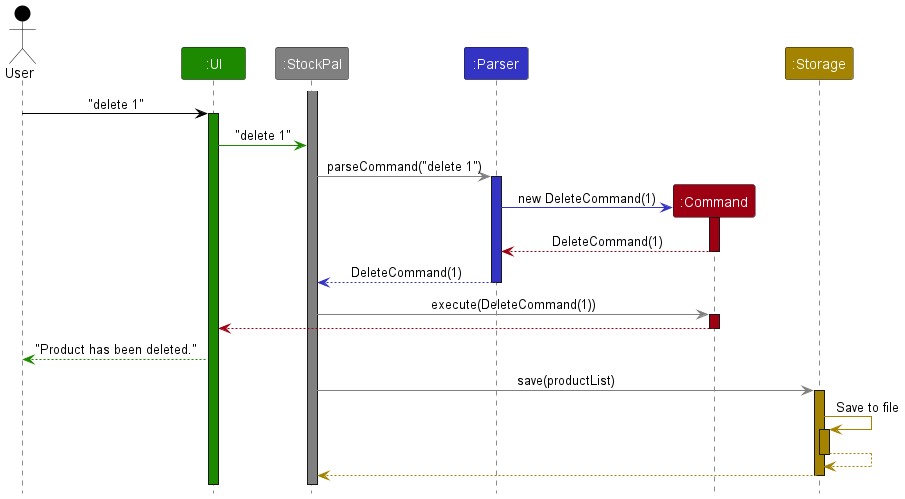

The diagram above was rendered by PlantUML. Its source (embedded in the PNG):
@startuml
!include style.puml
skinparam ArrowFontStyle plain

Actor User as user USER_COLOR
Participant ":UI" as ui UI_COLOR
Participant ":StockPal" as stockpal STOCKPAL_COLOR
Participant ":Parser" as parser PARSER_COLOR
Participant ":Command" as command COMMANDS_COLOR
Participant ":Storage" as storage STORAGE_COLOR

activate stockpal STOCKPAL_COLOR

user -[USER_COLOR]> ui : "delete 1"
activate ui UI_COLOR

ui -[UI_COLOR]> stockpal : "delete 1"

stockpal -[STOCKPAL_COLOR]> parser : parseCommand("delete 1")
activate parser PARSER_COLOR

create command
parser -[PARSER_COLOR]> command : new DeleteCommand(1)
activate command COMMANDS_COLOR

command --[COMMANDS_COLOR]> parser : DeleteCommand(1)
deactivate command

parser --[PARSER_COLOR]> stockpal : DeleteCommand(1)
deactivate parser

stockpal -[STOCKPAL_COLOR]> command : execute(DeleteCommand(1))
activate command COMMANDS_COLOR

command --[COMMANDS_COLOR]> ui
deactivate command
ui --[UI_COLOR]> user : "Product has been deleted."

stockpal -[STOCKPAL_COLOR]> storage : save(productList)
activate storage STORAGE_COLOR

storage -[STORAGE_COLOR]> storage : Save to file
activate storage STORAGE_COLOR
storage --[STORAGE_COLOR]> storage
deactivate storage

storage --[STORAGE_COLOR]> stockpal
deactivate storage

@enduml